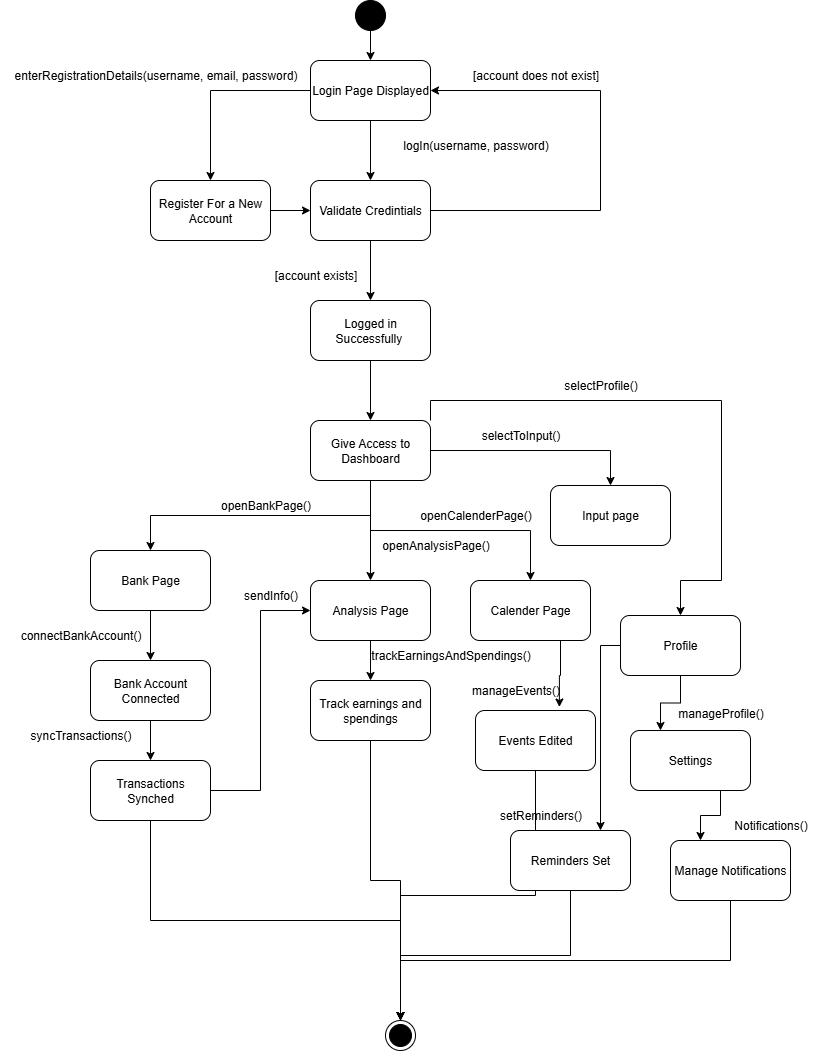

The diagram above was exported from draw.io. Its source (the exported page's mxGraphModel, read from the mxfile embedded in the PNG):
<mxGraphModel dx="1042" dy="752" grid="1" gridSize="10" guides="1" tooltips="1" connect="1" arrows="1" fold="1" page="1" pageScale="1" pageWidth="850" pageHeight="1100" math="0" shadow="0">
  <root>
    <mxCell id="0" />
    <mxCell id="1" parent="0" />
    <mxCell id="VkK643X0_uDSevVOsKAW-3" style="edgeStyle=orthogonalEdgeStyle;rounded=0;orthogonalLoop=1;jettySize=auto;html=1;exitX=0.5;exitY=1;exitDx=0;exitDy=0;entryX=0.5;entryY=0;entryDx=0;entryDy=0;" parent="1" source="VkK643X0_uDSevVOsKAW-1" target="VkK643X0_uDSevVOsKAW-2" edge="1">
      <mxGeometry relative="1" as="geometry" />
    </mxCell>
    <mxCell id="VkK643X0_uDSevVOsKAW-1" value="" style="ellipse;fillColor=strokeColor;html=1;" parent="1" vertex="1">
      <mxGeometry x="365" y="20" width="30" height="30" as="geometry" />
    </mxCell>
    <mxCell id="fI67OLRSFvG5UmVCzv-8-3" style="edgeStyle=orthogonalEdgeStyle;rounded=0;orthogonalLoop=1;jettySize=auto;html=1;exitX=0.5;exitY=1;exitDx=0;exitDy=0;entryX=0.5;entryY=0;entryDx=0;entryDy=0;" parent="1" source="VkK643X0_uDSevVOsKAW-2" target="fI67OLRSFvG5UmVCzv-8-1" edge="1">
      <mxGeometry relative="1" as="geometry" />
    </mxCell>
    <mxCell id="fI67OLRSFvG5UmVCzv-8-8" style="edgeStyle=orthogonalEdgeStyle;rounded=0;orthogonalLoop=1;jettySize=auto;html=1;exitX=0;exitY=0.5;exitDx=0;exitDy=0;entryX=0.5;entryY=0;entryDx=0;entryDy=0;" parent="1" source="VkK643X0_uDSevVOsKAW-2" target="JuKpr60L9NFlzaHGwmxA-8" edge="1">
      <mxGeometry relative="1" as="geometry" />
    </mxCell>
    <mxCell id="VkK643X0_uDSevVOsKAW-2" value="Login Page Displayed" style="rounded=1;whiteSpace=wrap;html=1;" parent="1" vertex="1">
      <mxGeometry x="320" y="80" width="120" height="60" as="geometry" />
    </mxCell>
    <mxCell id="JuKpr60L9NFlzaHGwmxA-11" style="edgeStyle=orthogonalEdgeStyle;rounded=0;orthogonalLoop=1;jettySize=auto;html=1;exitX=0.5;exitY=1;exitDx=0;exitDy=0;entryX=0.5;entryY=1;entryDx=0;entryDy=0;" parent="1" source="JuKpr60L9NFlzaHGwmxA-5" target="JuKpr60L9NFlzaHGwmxA-12" edge="1">
      <mxGeometry relative="1" as="geometry">
        <mxPoint x="370" y="520" as="targetPoint" />
      </mxGeometry>
    </mxCell>
    <mxCell id="JuKpr60L9NFlzaHGwmxA-5" value="Logged in Successfully&amp;nbsp;" style="rounded=1;whiteSpace=wrap;html=1;" parent="1" vertex="1">
      <mxGeometry x="320" y="320" width="120" height="60" as="geometry" />
    </mxCell>
    <mxCell id="JuKpr60L9NFlzaHGwmxA-6" value="[account exists]" style="text;html=1;align=center;verticalAlign=middle;resizable=0;points=[];autosize=1;strokeColor=none;fillColor=none;" parent="1" vertex="1">
      <mxGeometry x="270" y="280" width="110" height="30" as="geometry" />
    </mxCell>
    <mxCell id="fI67OLRSFvG5UmVCzv-8-10" style="edgeStyle=orthogonalEdgeStyle;rounded=0;orthogonalLoop=1;jettySize=auto;html=1;exitX=1;exitY=0.5;exitDx=0;exitDy=0;entryX=0;entryY=0.5;entryDx=0;entryDy=0;" parent="1" source="JuKpr60L9NFlzaHGwmxA-8" target="fI67OLRSFvG5UmVCzv-8-1" edge="1">
      <mxGeometry relative="1" as="geometry" />
    </mxCell>
    <mxCell id="JuKpr60L9NFlzaHGwmxA-8" value="Register For a New Account" style="rounded=1;whiteSpace=wrap;html=1;" parent="1" vertex="1">
      <mxGeometry x="160" y="200" width="120" height="60" as="geometry" />
    </mxCell>
    <mxCell id="JuKpr60L9NFlzaHGwmxA-9" value="[account does not exist]" style="text;html=1;align=center;verticalAlign=middle;resizable=0;points=[];autosize=1;strokeColor=none;fillColor=none;" parent="1" vertex="1">
      <mxGeometry x="470" y="80" width="150" height="30" as="geometry" />
    </mxCell>
    <mxCell id="BtmD8oiBMzgdxaSrED8o-6" style="edgeStyle=orthogonalEdgeStyle;rounded=0;orthogonalLoop=1;jettySize=auto;html=1;exitX=0.5;exitY=0;exitDx=0;exitDy=0;entryX=0.5;entryY=0;entryDx=0;entryDy=0;" parent="1" source="JuKpr60L9NFlzaHGwmxA-12" target="BtmD8oiBMzgdxaSrED8o-2" edge="1">
      <mxGeometry relative="1" as="geometry" />
    </mxCell>
    <mxCell id="A-L09N2l_Zbwhcdjuxwh-2" style="edgeStyle=orthogonalEdgeStyle;rounded=0;orthogonalLoop=1;jettySize=auto;html=1;exitX=0.5;exitY=0;exitDx=0;exitDy=0;entryX=0.5;entryY=0;entryDx=0;entryDy=0;" parent="1" source="JuKpr60L9NFlzaHGwmxA-12" target="A-L09N2l_Zbwhcdjuxwh-1" edge="1">
      <mxGeometry relative="1" as="geometry" />
    </mxCell>
    <mxCell id="A-L09N2l_Zbwhcdjuxwh-6" style="edgeStyle=orthogonalEdgeStyle;rounded=0;orthogonalLoop=1;jettySize=auto;html=1;exitX=0.5;exitY=0;exitDx=0;exitDy=0;entryX=0.5;entryY=0;entryDx=0;entryDy=0;" parent="1" source="JuKpr60L9NFlzaHGwmxA-12" target="A-L09N2l_Zbwhcdjuxwh-5" edge="1">
      <mxGeometry relative="1" as="geometry" />
    </mxCell>
    <mxCell id="A-L09N2l_Zbwhcdjuxwh-20" style="edgeStyle=orthogonalEdgeStyle;rounded=0;orthogonalLoop=1;jettySize=auto;html=1;exitX=0;exitY=0.5;exitDx=0;exitDy=0;entryX=0.5;entryY=0;entryDx=0;entryDy=0;" parent="1" source="JuKpr60L9NFlzaHGwmxA-12" target="A-L09N2l_Zbwhcdjuxwh-19" edge="1">
      <mxGeometry relative="1" as="geometry" />
    </mxCell>
    <mxCell id="IJhOduzZKyrrViRIaua3-6" style="edgeStyle=orthogonalEdgeStyle;rounded=0;orthogonalLoop=1;jettySize=auto;html=1;exitX=0;exitY=1;exitDx=0;exitDy=0;entryX=0.5;entryY=0;entryDx=0;entryDy=0;" parent="1" source="JuKpr60L9NFlzaHGwmxA-12" target="IJhOduzZKyrrViRIaua3-7" edge="1">
      <mxGeometry relative="1" as="geometry">
        <mxPoint x="730" y="610" as="targetPoint" />
        <Array as="points">
          <mxPoint x="440" y="420" />
          <mxPoint x="731" y="420" />
          <mxPoint x="731" y="600" />
          <mxPoint x="690" y="600" />
        </Array>
      </mxGeometry>
    </mxCell>
    <mxCell id="JuKpr60L9NFlzaHGwmxA-12" value="Give Access to Dashboard" style="rounded=1;whiteSpace=wrap;html=1;direction=west;" parent="1" vertex="1">
      <mxGeometry x="320" y="440" width="120" height="60" as="geometry" />
    </mxCell>
    <mxCell id="A-L09N2l_Zbwhcdjuxwh-9" style="edgeStyle=orthogonalEdgeStyle;rounded=0;orthogonalLoop=1;jettySize=auto;html=1;exitX=0.5;exitY=1;exitDx=0;exitDy=0;entryX=0.5;entryY=0;entryDx=0;entryDy=0;" parent="1" source="BtmD8oiBMzgdxaSrED8o-2" target="A-L09N2l_Zbwhcdjuxwh-8" edge="1">
      <mxGeometry relative="1" as="geometry" />
    </mxCell>
    <mxCell id="BtmD8oiBMzgdxaSrED8o-2" value="Bank Page" style="rounded=1;whiteSpace=wrap;html=1;" parent="1" vertex="1">
      <mxGeometry x="100" y="570" width="120" height="60" as="geometry" />
    </mxCell>
    <mxCell id="BtmD8oiBMzgdxaSrED8o-4" value="openBankPage()" style="text;html=1;align=center;verticalAlign=middle;resizable=0;points=[];autosize=1;strokeColor=none;fillColor=none;" parent="1" vertex="1">
      <mxGeometry x="220" y="510" width="110" height="30" as="geometry" />
    </mxCell>
    <mxCell id="fI67OLRSFvG5UmVCzv-8-5" style="edgeStyle=orthogonalEdgeStyle;rounded=0;orthogonalLoop=1;jettySize=auto;html=1;exitX=0.5;exitY=1;exitDx=0;exitDy=0;entryX=0.5;entryY=0;entryDx=0;entryDy=0;" parent="1" source="fI67OLRSFvG5UmVCzv-8-1" target="JuKpr60L9NFlzaHGwmxA-5" edge="1">
      <mxGeometry relative="1" as="geometry" />
    </mxCell>
    <mxCell id="fI67OLRSFvG5UmVCzv-8-11" style="edgeStyle=orthogonalEdgeStyle;rounded=0;orthogonalLoop=1;jettySize=auto;html=1;exitX=1;exitY=0.5;exitDx=0;exitDy=0;entryX=1;entryY=0.5;entryDx=0;entryDy=0;" parent="1" source="fI67OLRSFvG5UmVCzv-8-1" target="VkK643X0_uDSevVOsKAW-2" edge="1">
      <mxGeometry relative="1" as="geometry">
        <Array as="points">
          <mxPoint x="610" y="230" />
          <mxPoint x="610" y="110" />
        </Array>
      </mxGeometry>
    </mxCell>
    <mxCell id="fI67OLRSFvG5UmVCzv-8-1" value="Validate Credintials" style="rounded=1;whiteSpace=wrap;html=1;" parent="1" vertex="1">
      <mxGeometry x="320" y="200" width="120" height="60" as="geometry" />
    </mxCell>
    <mxCell id="fI67OLRSFvG5UmVCzv-8-4" value="logIn(username, password)" style="text;html=1;align=center;verticalAlign=middle;resizable=0;points=[];autosize=1;strokeColor=none;fillColor=none;" parent="1" vertex="1">
      <mxGeometry x="400" y="150" width="170" height="30" as="geometry" />
    </mxCell>
    <mxCell id="fI67OLRSFvG5UmVCzv-8-9" value="enterRegistrationDetails(username, email, password)" style="text;html=1;align=center;verticalAlign=middle;resizable=0;points=[];autosize=1;strokeColor=none;fillColor=none;" parent="1" vertex="1">
      <mxGeometry x="10" y="80" width="310" height="30" as="geometry" />
    </mxCell>
    <mxCell id="A-L09N2l_Zbwhcdjuxwh-17" style="edgeStyle=orthogonalEdgeStyle;rounded=0;orthogonalLoop=1;jettySize=auto;html=1;exitX=0.5;exitY=1;exitDx=0;exitDy=0;entryX=0.5;entryY=0;entryDx=0;entryDy=0;" parent="1" source="A-L09N2l_Zbwhcdjuxwh-1" target="A-L09N2l_Zbwhcdjuxwh-14" edge="1">
      <mxGeometry relative="1" as="geometry" />
    </mxCell>
    <mxCell id="A-L09N2l_Zbwhcdjuxwh-1" value="Analysis Page" style="rounded=1;whiteSpace=wrap;html=1;" parent="1" vertex="1">
      <mxGeometry x="320" y="600" width="120" height="60" as="geometry" />
    </mxCell>
    <mxCell id="A-L09N2l_Zbwhcdjuxwh-3" value="openAnalysisPage()" style="text;html=1;align=center;verticalAlign=middle;resizable=0;points=[];autosize=1;strokeColor=none;fillColor=none;" parent="1" vertex="1">
      <mxGeometry x="380" y="550" width="130" height="30" as="geometry" />
    </mxCell>
    <mxCell id="IJhOduzZKyrrViRIaua3-3" style="edgeStyle=orthogonalEdgeStyle;rounded=0;orthogonalLoop=1;jettySize=auto;html=1;exitX=0.75;exitY=1;exitDx=0;exitDy=0;entryX=0.699;entryY=-0.058;entryDx=0;entryDy=0;entryPerimeter=0;" parent="1" source="A-L09N2l_Zbwhcdjuxwh-5" target="IJhOduzZKyrrViRIaua3-4" edge="1">
      <mxGeometry relative="1" as="geometry">
        <mxPoint x="570.0869565217392" y="710" as="targetPoint" />
      </mxGeometry>
    </mxCell>
    <mxCell id="A-L09N2l_Zbwhcdjuxwh-5" value="Calender Page" style="rounded=1;whiteSpace=wrap;html=1;" parent="1" vertex="1">
      <mxGeometry x="480" y="600" width="120" height="60" as="geometry" />
    </mxCell>
    <mxCell id="A-L09N2l_Zbwhcdjuxwh-7" value="openCalenderPage()" style="text;html=1;align=center;verticalAlign=middle;resizable=0;points=[];autosize=1;strokeColor=none;fillColor=none;" parent="1" vertex="1">
      <mxGeometry x="420" y="520" width="130" height="30" as="geometry" />
    </mxCell>
    <mxCell id="A-L09N2l_Zbwhcdjuxwh-13" style="edgeStyle=orthogonalEdgeStyle;rounded=0;orthogonalLoop=1;jettySize=auto;html=1;exitX=0.5;exitY=1;exitDx=0;exitDy=0;entryX=0.5;entryY=0;entryDx=0;entryDy=0;" parent="1" source="A-L09N2l_Zbwhcdjuxwh-8" target="A-L09N2l_Zbwhcdjuxwh-12" edge="1">
      <mxGeometry relative="1" as="geometry" />
    </mxCell>
    <mxCell id="A-L09N2l_Zbwhcdjuxwh-8" value="Bank Account Connected" style="rounded=1;whiteSpace=wrap;html=1;" parent="1" vertex="1">
      <mxGeometry x="100" y="680" width="120" height="60" as="geometry" />
    </mxCell>
    <mxCell id="A-L09N2l_Zbwhcdjuxwh-10" value="connectBankAccount()" style="text;html=1;align=center;verticalAlign=middle;resizable=0;points=[];autosize=1;strokeColor=none;fillColor=none;" parent="1" vertex="1">
      <mxGeometry x="20" y="640" width="140" height="30" as="geometry" />
    </mxCell>
    <mxCell id="A-L09N2l_Zbwhcdjuxwh-11" value="syncTransactions()" style="text;html=1;align=center;verticalAlign=middle;resizable=0;points=[];autosize=1;strokeColor=none;fillColor=none;" parent="1" vertex="1">
      <mxGeometry x="30" y="740" width="120" height="30" as="geometry" />
    </mxCell>
    <mxCell id="A-L09N2l_Zbwhcdjuxwh-22" style="edgeStyle=orthogonalEdgeStyle;rounded=0;orthogonalLoop=1;jettySize=auto;html=1;exitX=1;exitY=0.5;exitDx=0;exitDy=0;entryX=0;entryY=0.5;entryDx=0;entryDy=0;" parent="1" source="A-L09N2l_Zbwhcdjuxwh-12" target="A-L09N2l_Zbwhcdjuxwh-1" edge="1">
      <mxGeometry relative="1" as="geometry" />
    </mxCell>
    <mxCell id="IJhOduzZKyrrViRIaua3-19" style="edgeStyle=orthogonalEdgeStyle;rounded=0;orthogonalLoop=1;jettySize=auto;html=1;exitX=0.5;exitY=1;exitDx=0;exitDy=0;entryX=0.5;entryY=0;entryDx=0;entryDy=0;" parent="1" source="A-L09N2l_Zbwhcdjuxwh-12" target="IJhOduzZKyrrViRIaua3-18" edge="1">
      <mxGeometry relative="1" as="geometry" />
    </mxCell>
    <mxCell id="A-L09N2l_Zbwhcdjuxwh-12" value="Transactions Synched" style="rounded=1;whiteSpace=wrap;html=1;" parent="1" vertex="1">
      <mxGeometry x="100" y="780" width="120" height="60" as="geometry" />
    </mxCell>
    <mxCell id="IJhOduzZKyrrViRIaua3-21" style="edgeStyle=orthogonalEdgeStyle;rounded=0;orthogonalLoop=1;jettySize=auto;html=1;exitX=0.5;exitY=1;exitDx=0;exitDy=0;entryX=0.5;entryY=0;entryDx=0;entryDy=0;" parent="1" source="A-L09N2l_Zbwhcdjuxwh-14" target="IJhOduzZKyrrViRIaua3-18" edge="1">
      <mxGeometry relative="1" as="geometry" />
    </mxCell>
    <mxCell id="A-L09N2l_Zbwhcdjuxwh-14" value="Track earnings and spendings" style="rounded=1;whiteSpace=wrap;html=1;" parent="1" vertex="1">
      <mxGeometry x="320" y="700" width="120" height="60" as="geometry" />
    </mxCell>
    <mxCell id="A-L09N2l_Zbwhcdjuxwh-16" value="trackEarningsAndSpendings()" style="text;html=1;align=center;verticalAlign=middle;resizable=0;points=[];autosize=1;strokeColor=none;fillColor=none;" parent="1" vertex="1">
      <mxGeometry x="370" y="660" width="180" height="30" as="geometry" />
    </mxCell>
    <mxCell id="A-L09N2l_Zbwhcdjuxwh-19" value="Input page" style="rounded=1;whiteSpace=wrap;html=1;" parent="1" vertex="1">
      <mxGeometry x="560" y="505" width="120" height="60" as="geometry" />
    </mxCell>
    <mxCell id="A-L09N2l_Zbwhcdjuxwh-21" value="selectToInput()" style="text;html=1;align=center;verticalAlign=middle;resizable=0;points=[];autosize=1;strokeColor=none;fillColor=none;" parent="1" vertex="1">
      <mxGeometry x="480" y="440" width="100" height="30" as="geometry" />
    </mxCell>
    <mxCell id="IJhOduzZKyrrViRIaua3-1" value="sendInfo()" style="text;html=1;align=center;verticalAlign=middle;resizable=0;points=[];autosize=1;strokeColor=none;fillColor=none;" parent="1" vertex="1">
      <mxGeometry x="240" y="600" width="80" height="30" as="geometry" />
    </mxCell>
    <mxCell id="IJhOduzZKyrrViRIaua3-24" style="edgeStyle=orthogonalEdgeStyle;rounded=0;orthogonalLoop=1;jettySize=auto;html=1;exitX=0.5;exitY=1;exitDx=0;exitDy=0;entryX=0.5;entryY=0;entryDx=0;entryDy=0;" parent="1" source="IJhOduzZKyrrViRIaua3-4" target="IJhOduzZKyrrViRIaua3-18" edge="1">
      <mxGeometry relative="1" as="geometry" />
    </mxCell>
    <mxCell id="IJhOduzZKyrrViRIaua3-4" value="Events Edited" style="rounded=1;whiteSpace=wrap;html=1;" parent="1" vertex="1">
      <mxGeometry x="485" y="730" width="120" height="60" as="geometry" />
    </mxCell>
    <mxCell id="IJhOduzZKyrrViRIaua3-5" value="manageEvents()" style="text;html=1;align=center;verticalAlign=middle;resizable=0;points=[];autosize=1;strokeColor=none;fillColor=none;" parent="1" vertex="1">
      <mxGeometry x="470" y="695" width="110" height="30" as="geometry" />
    </mxCell>
    <mxCell id="IJhOduzZKyrrViRIaua3-10" style="edgeStyle=orthogonalEdgeStyle;rounded=0;orthogonalLoop=1;jettySize=auto;html=1;exitX=0.5;exitY=1;exitDx=0;exitDy=0;entryX=0.25;entryY=0;entryDx=0;entryDy=0;" parent="1" source="IJhOduzZKyrrViRIaua3-7" target="IJhOduzZKyrrViRIaua3-9" edge="1">
      <mxGeometry relative="1" as="geometry" />
    </mxCell>
    <mxCell id="IJhOduzZKyrrViRIaua3-7" value="Profile" style="rounded=1;whiteSpace=wrap;html=1;" parent="1" vertex="1">
      <mxGeometry x="630" y="635" width="120" height="60" as="geometry" />
    </mxCell>
    <mxCell id="IJhOduzZKyrrViRIaua3-8" value="selectProfile()" style="text;html=1;align=center;verticalAlign=middle;resizable=0;points=[];autosize=1;strokeColor=none;fillColor=none;" parent="1" vertex="1">
      <mxGeometry x="560" y="390" width="100" height="30" as="geometry" />
    </mxCell>
    <mxCell id="IJhOduzZKyrrViRIaua3-13" style="edgeStyle=orthogonalEdgeStyle;rounded=0;orthogonalLoop=1;jettySize=auto;html=1;exitX=0;exitY=0.5;exitDx=0;exitDy=0;entryX=0.75;entryY=0;entryDx=0;entryDy=0;" parent="1" source="IJhOduzZKyrrViRIaua3-7" target="IJhOduzZKyrrViRIaua3-12" edge="1">
      <mxGeometry relative="1" as="geometry" />
    </mxCell>
    <mxCell id="IJhOduzZKyrrViRIaua3-16" style="edgeStyle=orthogonalEdgeStyle;rounded=0;orthogonalLoop=1;jettySize=auto;html=1;exitX=0.75;exitY=1;exitDx=0;exitDy=0;entryX=0.25;entryY=0;entryDx=0;entryDy=0;" parent="1" source="IJhOduzZKyrrViRIaua3-9" target="IJhOduzZKyrrViRIaua3-15" edge="1">
      <mxGeometry relative="1" as="geometry" />
    </mxCell>
    <mxCell id="IJhOduzZKyrrViRIaua3-9" value="Settings" style="rounded=1;whiteSpace=wrap;html=1;" parent="1" vertex="1">
      <mxGeometry x="640" y="750" width="120" height="60" as="geometry" />
    </mxCell>
    <mxCell id="IJhOduzZKyrrViRIaua3-11" value="manageProfile()" style="text;html=1;align=center;verticalAlign=middle;resizable=0;points=[];autosize=1;strokeColor=none;fillColor=none;" parent="1" vertex="1">
      <mxGeometry x="675" y="718" width="110" height="30" as="geometry" />
    </mxCell>
    <mxCell id="IJhOduzZKyrrViRIaua3-22" style="edgeStyle=orthogonalEdgeStyle;rounded=0;orthogonalLoop=1;jettySize=auto;html=1;exitX=0.5;exitY=1;exitDx=0;exitDy=0;entryX=0.5;entryY=0;entryDx=0;entryDy=0;" parent="1" source="IJhOduzZKyrrViRIaua3-12" target="IJhOduzZKyrrViRIaua3-18" edge="1">
      <mxGeometry relative="1" as="geometry" />
    </mxCell>
    <mxCell id="IJhOduzZKyrrViRIaua3-12" value="Reminders Set" style="rounded=1;whiteSpace=wrap;html=1;" parent="1" vertex="1">
      <mxGeometry x="520" y="850" width="120" height="60" as="geometry" />
    </mxCell>
    <mxCell id="IJhOduzZKyrrViRIaua3-14" value="setReminders()" style="text;html=1;align=center;verticalAlign=middle;resizable=0;points=[];autosize=1;strokeColor=none;fillColor=none;" parent="1" vertex="1">
      <mxGeometry x="495" y="820" width="110" height="30" as="geometry" />
    </mxCell>
    <mxCell id="IJhOduzZKyrrViRIaua3-23" style="edgeStyle=orthogonalEdgeStyle;rounded=0;orthogonalLoop=1;jettySize=auto;html=1;exitX=0.5;exitY=1;exitDx=0;exitDy=0;entryX=0.5;entryY=0;entryDx=0;entryDy=0;" parent="1" source="IJhOduzZKyrrViRIaua3-15" target="IJhOduzZKyrrViRIaua3-18" edge="1">
      <mxGeometry relative="1" as="geometry" />
    </mxCell>
    <mxCell id="IJhOduzZKyrrViRIaua3-15" value="Manage Notifications" style="rounded=1;whiteSpace=wrap;html=1;" parent="1" vertex="1">
      <mxGeometry x="680" y="860" width="120" height="60" as="geometry" />
    </mxCell>
    <mxCell id="IJhOduzZKyrrViRIaua3-17" value="Notifications()" style="text;html=1;align=center;verticalAlign=middle;resizable=0;points=[];autosize=1;strokeColor=none;fillColor=none;" parent="1" vertex="1">
      <mxGeometry x="730" y="830" width="100" height="30" as="geometry" />
    </mxCell>
    <mxCell id="IJhOduzZKyrrViRIaua3-18" value="" style="ellipse;html=1;shape=endState;fillColor=strokeColor;" parent="1" vertex="1">
      <mxGeometry x="395" y="1040" width="30" height="30" as="geometry" />
    </mxCell>
  </root>
</mxGraphModel>